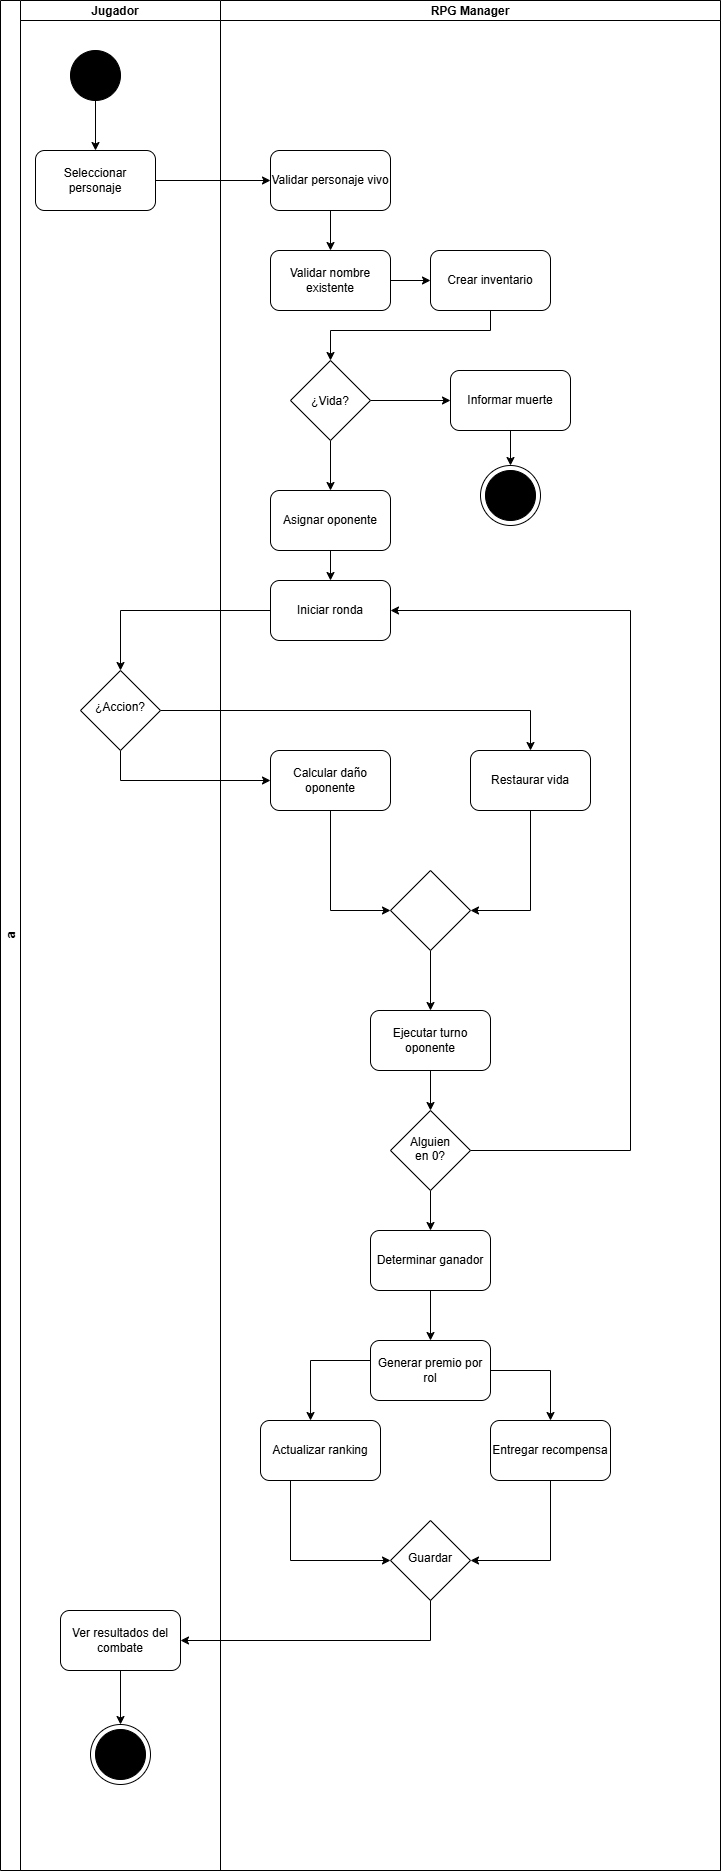

The diagram above was exported from draw.io. Its source (the exported page's mxGraphModel, read from the mxfile embedded in the PNG):
<mxGraphModel dx="843" dy="456" grid="1" gridSize="10" guides="1" tooltips="1" connect="1" arrows="1" fold="1" page="1" pageScale="1" pageWidth="827" pageHeight="1169" math="0" shadow="0">
  <root>
    <mxCell id="0" />
    <mxCell id="1" parent="0" />
    <mxCell id="roPs_qKB5ExQRJ2B_6pM-7" parent="1" style="swimlane;childLayout=stackLayout;resizeParent=1;resizeParentMax=0;startSize=20;horizontal=0;horizontalStack=1;" value="a" vertex="1">
      <mxGeometry height="1870" width="720" x="40" as="geometry">
        <mxRectangle height="60" width="40" x="160" y="80" as="alternateBounds" />
      </mxGeometry>
    </mxCell>
    <mxCell id="roPs_qKB5ExQRJ2B_6pM-16" edge="1" parent="roPs_qKB5ExQRJ2B_6pM-7" source="roPs_qKB5ExQRJ2B_6pM-13" style="edgeStyle=orthogonalEdgeStyle;rounded=0;orthogonalLoop=1;jettySize=auto;html=1;entryX=0;entryY=0.5;entryDx=0;entryDy=0;defaultLabelBackgroundColor=page;" target="roPs_qKB5ExQRJ2B_6pM-15">
      <mxGeometry relative="1" as="geometry" />
    </mxCell>
    <mxCell id="eg8rms3_Bll9pMB2tWgk-14" edge="1" parent="roPs_qKB5ExQRJ2B_6pM-7" source="eg8rms3_Bll9pMB2tWgk-11" style="edgeStyle=orthogonalEdgeStyle;rounded=0;orthogonalLoop=1;jettySize=auto;html=1;defaultLabelBackgroundColor=page;" target="eg8rms3_Bll9pMB2tWgk-12">
      <mxGeometry relative="1" as="geometry" />
    </mxCell>
    <mxCell id="eg8rms3_Bll9pMB2tWgk-21" edge="1" parent="roPs_qKB5ExQRJ2B_6pM-7" source="eg8rms3_Bll9pMB2tWgk-12" style="edgeStyle=orthogonalEdgeStyle;rounded=0;orthogonalLoop=1;jettySize=auto;html=1;entryX=0;entryY=0.5;entryDx=0;entryDy=0;defaultLabelBackgroundColor=page;" target="eg8rms3_Bll9pMB2tWgk-15">
      <mxGeometry relative="1" as="geometry">
        <Array as="points">
          <mxPoint x="120" y="780" />
        </Array>
      </mxGeometry>
    </mxCell>
    <mxCell id="eg8rms3_Bll9pMB2tWgk-22" edge="1" parent="roPs_qKB5ExQRJ2B_6pM-7" source="eg8rms3_Bll9pMB2tWgk-12" style="edgeStyle=orthogonalEdgeStyle;rounded=0;orthogonalLoop=1;jettySize=auto;html=1;entryX=0.5;entryY=0;entryDx=0;entryDy=0;defaultLabelBackgroundColor=page;" target="eg8rms3_Bll9pMB2tWgk-16">
      <mxGeometry relative="1" as="geometry" />
    </mxCell>
    <mxCell id="roPs_qKB5ExQRJ2B_6pM-8" parent="roPs_qKB5ExQRJ2B_6pM-7" style="swimlane;startSize=20;" value="Jugador   " vertex="1">
      <mxGeometry height="1870" width="200" x="20" as="geometry" />
    </mxCell>
    <mxCell id="roPs_qKB5ExQRJ2B_6pM-14" edge="1" parent="roPs_qKB5ExQRJ2B_6pM-8" source="roPs_qKB5ExQRJ2B_6pM-12" style="edgeStyle=orthogonalEdgeStyle;rounded=0;orthogonalLoop=1;jettySize=auto;html=1;defaultLabelBackgroundColor=page;" target="roPs_qKB5ExQRJ2B_6pM-13" value="">
      <mxGeometry relative="1" as="geometry" />
    </mxCell>
    <mxCell id="roPs_qKB5ExQRJ2B_6pM-12" parent="roPs_qKB5ExQRJ2B_6pM-8" style="ellipse;whiteSpace=wrap;html=1;shapeInside=1;aspect=fixed;fillColor=#000000;" value="" vertex="1">
      <mxGeometry height="50" width="50" x="50" y="50" as="geometry" />
    </mxCell>
    <mxCell id="roPs_qKB5ExQRJ2B_6pM-13" parent="roPs_qKB5ExQRJ2B_6pM-8" style="rounded=1;whiteSpace=wrap;html=1;roundedPerimeter=1;" value="Seleccionar personaje" vertex="1">
      <mxGeometry height="60" width="120" x="15" y="150" as="geometry" />
    </mxCell>
    <mxCell id="eg8rms3_Bll9pMB2tWgk-12" parent="roPs_qKB5ExQRJ2B_6pM-8" style="rhombus;whiteSpace=wrap;html=1;shapeInside=1;" value="¿Accion?" vertex="1">
      <mxGeometry height="80" width="80" x="60" y="670" as="geometry" />
    </mxCell>
    <mxCell id="eg8rms3_Bll9pMB2tWgk-50" edge="1" parent="roPs_qKB5ExQRJ2B_6pM-8" source="eg8rms3_Bll9pMB2tWgk-43" style="edgeStyle=orthogonalEdgeStyle;rounded=0;orthogonalLoop=1;jettySize=auto;html=1;entryX=0.5;entryY=0;entryDx=0;entryDy=0;defaultLabelBackgroundColor=page;" target="eg8rms3_Bll9pMB2tWgk-47">
      <mxGeometry relative="1" as="geometry" />
    </mxCell>
    <mxCell id="eg8rms3_Bll9pMB2tWgk-43" parent="roPs_qKB5ExQRJ2B_6pM-8" style="rounded=1;whiteSpace=wrap;html=1;roundedPerimeter=1;" value="Ver resultados del combate" vertex="1">
      <mxGeometry height="60" width="120" x="40" y="1610" as="geometry" />
    </mxCell>
    <mxCell id="eg8rms3_Bll9pMB2tWgk-47" parent="roPs_qKB5ExQRJ2B_6pM-8" style="ellipse;whiteSpace=wrap;html=1;shapeInside=1;aspect=fixed;fillColor=none;" value="" vertex="1">
      <mxGeometry height="60" width="60" x="70" y="1724" as="geometry" />
    </mxCell>
    <mxCell id="eg8rms3_Bll9pMB2tWgk-48" parent="roPs_qKB5ExQRJ2B_6pM-8" style="ellipse;whiteSpace=wrap;html=1;shapeInside=1;aspect=fixed;fillColor=#000000;" value="" vertex="1">
      <mxGeometry height="50" width="50" x="75" y="1729" as="geometry" />
    </mxCell>
    <mxCell id="roPs_qKB5ExQRJ2B_6pM-9" parent="roPs_qKB5ExQRJ2B_6pM-7" style="swimlane;startSize=20;" value="RPG Manager" vertex="1">
      <mxGeometry height="1870" width="500" x="220" as="geometry" />
    </mxCell>
    <mxCell id="eg8rms3_Bll9pMB2tWgk-2" edge="1" parent="roPs_qKB5ExQRJ2B_6pM-9" source="roPs_qKB5ExQRJ2B_6pM-15" style="edgeStyle=orthogonalEdgeStyle;rounded=0;orthogonalLoop=1;jettySize=auto;html=1;defaultLabelBackgroundColor=page;" target="eg8rms3_Bll9pMB2tWgk-1">
      <mxGeometry relative="1" as="geometry" />
    </mxCell>
    <mxCell id="roPs_qKB5ExQRJ2B_6pM-15" parent="roPs_qKB5ExQRJ2B_6pM-9" style="rounded=1;whiteSpace=wrap;html=1;roundedPerimeter=1;" value="Validar personaje vivo" vertex="1">
      <mxGeometry height="60" width="120" x="50" y="150" as="geometry" />
    </mxCell>
    <mxCell id="eg8rms3_Bll9pMB2tWgk-4" edge="1" parent="roPs_qKB5ExQRJ2B_6pM-9" source="roPs_qKB5ExQRJ2B_6pM-17" style="edgeStyle=orthogonalEdgeStyle;rounded=0;orthogonalLoop=1;jettySize=auto;html=1;entryX=0;entryY=0.5;entryDx=0;entryDy=0;defaultLabelBackgroundColor=page;" target="roPs_qKB5ExQRJ2B_6pM-19">
      <mxGeometry relative="1" as="geometry" />
    </mxCell>
    <mxCell id="eg8rms3_Bll9pMB2tWgk-10" edge="1" parent="roPs_qKB5ExQRJ2B_6pM-9" source="roPs_qKB5ExQRJ2B_6pM-17" style="edgeStyle=orthogonalEdgeStyle;rounded=0;orthogonalLoop=1;jettySize=auto;html=1;defaultLabelBackgroundColor=page;" target="eg8rms3_Bll9pMB2tWgk-9">
      <mxGeometry relative="1" as="geometry" />
    </mxCell>
    <mxCell id="roPs_qKB5ExQRJ2B_6pM-17" parent="roPs_qKB5ExQRJ2B_6pM-9" style="rhombus;whiteSpace=wrap;html=1;shapeInside=1;" value="¿Vida?" vertex="1">
      <mxGeometry height="80" width="80" x="70" y="360" as="geometry" />
    </mxCell>
    <mxCell id="eg8rms3_Bll9pMB2tWgk-8" edge="1" parent="roPs_qKB5ExQRJ2B_6pM-9" source="roPs_qKB5ExQRJ2B_6pM-19" style="edgeStyle=orthogonalEdgeStyle;rounded=0;orthogonalLoop=1;jettySize=auto;html=1;entryX=0.5;entryY=0;entryDx=0;entryDy=0;defaultLabelBackgroundColor=page;" target="eg8rms3_Bll9pMB2tWgk-7">
      <mxGeometry relative="1" as="geometry" />
    </mxCell>
    <mxCell id="roPs_qKB5ExQRJ2B_6pM-19" parent="roPs_qKB5ExQRJ2B_6pM-9" style="rounded=1;whiteSpace=wrap;html=1;roundedPerimeter=1;" value="Informar muerte" vertex="1">
      <mxGeometry height="60" width="120" x="230" y="370" as="geometry" />
    </mxCell>
    <mxCell id="eg8rms3_Bll9pMB2tWgk-18" edge="1" parent="roPs_qKB5ExQRJ2B_6pM-9" source="eg8rms3_Bll9pMB2tWgk-1" style="edgeStyle=orthogonalEdgeStyle;rounded=0;orthogonalLoop=1;jettySize=auto;html=1;entryX=0;entryY=0.5;entryDx=0;entryDy=0;defaultLabelBackgroundColor=page;" target="eg8rms3_Bll9pMB2tWgk-17">
      <mxGeometry relative="1" as="geometry" />
    </mxCell>
    <mxCell id="eg8rms3_Bll9pMB2tWgk-1" parent="roPs_qKB5ExQRJ2B_6pM-9" style="rounded=1;whiteSpace=wrap;html=1;roundedPerimeter=1;" value="Validar nombre existente" vertex="1">
      <mxGeometry height="60" width="120" x="50" y="250" as="geometry" />
    </mxCell>
    <mxCell id="eg8rms3_Bll9pMB2tWgk-6" parent="roPs_qKB5ExQRJ2B_6pM-9" style="ellipse;whiteSpace=wrap;html=1;shapeInside=1;aspect=fixed;fillColor=#000000;" value="" vertex="1">
      <mxGeometry height="50" width="50" x="265" y="470" as="geometry" />
    </mxCell>
    <mxCell id="eg8rms3_Bll9pMB2tWgk-7" parent="roPs_qKB5ExQRJ2B_6pM-9" style="ellipse;whiteSpace=wrap;html=1;shapeInside=1;aspect=fixed;fillColor=none;" value="" vertex="1">
      <mxGeometry height="60" width="60" x="260" y="465" as="geometry" />
    </mxCell>
    <mxCell id="eg8rms3_Bll9pMB2tWgk-13" edge="1" parent="roPs_qKB5ExQRJ2B_6pM-9" source="eg8rms3_Bll9pMB2tWgk-9" style="edgeStyle=orthogonalEdgeStyle;rounded=0;orthogonalLoop=1;jettySize=auto;html=1;defaultLabelBackgroundColor=page;" target="eg8rms3_Bll9pMB2tWgk-11">
      <mxGeometry relative="1" as="geometry" />
    </mxCell>
    <mxCell id="eg8rms3_Bll9pMB2tWgk-9" parent="roPs_qKB5ExQRJ2B_6pM-9" style="rounded=1;whiteSpace=wrap;html=1;roundedPerimeter=1;" value="Asignar oponente" vertex="1">
      <mxGeometry height="60" width="120" x="50" y="490" as="geometry" />
    </mxCell>
    <mxCell id="eg8rms3_Bll9pMB2tWgk-11" parent="roPs_qKB5ExQRJ2B_6pM-9" style="rounded=1;whiteSpace=wrap;html=1;roundedPerimeter=1;" value="Iniciar ronda" vertex="1">
      <mxGeometry height="60" width="120" x="50" y="580" as="geometry" />
    </mxCell>
    <mxCell id="eg8rms3_Bll9pMB2tWgk-24" edge="1" parent="roPs_qKB5ExQRJ2B_6pM-9" source="eg8rms3_Bll9pMB2tWgk-15" style="edgeStyle=orthogonalEdgeStyle;rounded=0;orthogonalLoop=1;jettySize=auto;html=1;entryX=0;entryY=0.5;entryDx=0;entryDy=0;defaultLabelBackgroundColor=page;" target="eg8rms3_Bll9pMB2tWgk-20">
      <mxGeometry relative="1" as="geometry" />
    </mxCell>
    <mxCell id="eg8rms3_Bll9pMB2tWgk-15" parent="roPs_qKB5ExQRJ2B_6pM-9" style="rounded=1;whiteSpace=wrap;html=1;roundedPerimeter=1;" value="Calcular daño oponente" vertex="1">
      <mxGeometry height="60" width="120" x="50" y="750" as="geometry" />
    </mxCell>
    <mxCell id="eg8rms3_Bll9pMB2tWgk-25" edge="1" parent="roPs_qKB5ExQRJ2B_6pM-9" source="eg8rms3_Bll9pMB2tWgk-16" style="edgeStyle=orthogonalEdgeStyle;rounded=0;orthogonalLoop=1;jettySize=auto;html=1;defaultLabelBackgroundColor=page;entryX=1;entryY=0.5;entryDx=0;entryDy=0;" target="eg8rms3_Bll9pMB2tWgk-20">
      <mxGeometry relative="1" as="geometry" />
    </mxCell>
    <mxCell id="eg8rms3_Bll9pMB2tWgk-16" parent="roPs_qKB5ExQRJ2B_6pM-9" style="rounded=1;whiteSpace=wrap;html=1;roundedPerimeter=1;" value="Restaurar vida" vertex="1">
      <mxGeometry height="60" width="120" x="250" y="750" as="geometry" />
    </mxCell>
    <mxCell id="eg8rms3_Bll9pMB2tWgk-19" edge="1" parent="roPs_qKB5ExQRJ2B_6pM-9" source="eg8rms3_Bll9pMB2tWgk-17" style="edgeStyle=orthogonalEdgeStyle;rounded=0;orthogonalLoop=1;jettySize=auto;html=1;defaultLabelBackgroundColor=page;" target="roPs_qKB5ExQRJ2B_6pM-17">
      <mxGeometry relative="1" as="geometry">
        <Array as="points">
          <mxPoint x="270" y="330" />
          <mxPoint x="110" y="330" />
        </Array>
      </mxGeometry>
    </mxCell>
    <mxCell id="eg8rms3_Bll9pMB2tWgk-17" parent="roPs_qKB5ExQRJ2B_6pM-9" style="rounded=1;whiteSpace=wrap;html=1;roundedPerimeter=1;" value="Crear inventario" vertex="1">
      <mxGeometry height="60" width="120" x="210" y="250" as="geometry" />
    </mxCell>
    <mxCell id="eg8rms3_Bll9pMB2tWgk-27" edge="1" parent="roPs_qKB5ExQRJ2B_6pM-9" source="eg8rms3_Bll9pMB2tWgk-20" style="edgeStyle=orthogonalEdgeStyle;rounded=0;orthogonalLoop=1;jettySize=auto;html=1;entryX=0.5;entryY=0;entryDx=0;entryDy=0;defaultLabelBackgroundColor=page;" target="eg8rms3_Bll9pMB2tWgk-26">
      <mxGeometry relative="1" as="geometry" />
    </mxCell>
    <mxCell id="eg8rms3_Bll9pMB2tWgk-20" parent="roPs_qKB5ExQRJ2B_6pM-9" style="rhombus;whiteSpace=wrap;html=1;shapeInside=1;" value="&amp;nbsp;" vertex="1">
      <mxGeometry height="80" width="80" x="170" y="870" as="geometry" />
    </mxCell>
    <mxCell id="eg8rms3_Bll9pMB2tWgk-31" edge="1" parent="roPs_qKB5ExQRJ2B_6pM-9" source="eg8rms3_Bll9pMB2tWgk-26" style="edgeStyle=orthogonalEdgeStyle;rounded=0;orthogonalLoop=1;jettySize=auto;html=1;entryX=0.5;entryY=0;entryDx=0;entryDy=0;defaultLabelBackgroundColor=page;" target="eg8rms3_Bll9pMB2tWgk-30">
      <mxGeometry relative="1" as="geometry" />
    </mxCell>
    <mxCell id="eg8rms3_Bll9pMB2tWgk-26" parent="roPs_qKB5ExQRJ2B_6pM-9" style="rounded=1;whiteSpace=wrap;html=1;roundedPerimeter=1;" value="Ejecutar turno oponente" vertex="1">
      <mxGeometry height="60" width="120" x="150" y="1010" as="geometry" />
    </mxCell>
    <mxCell id="eg8rms3_Bll9pMB2tWgk-32" edge="1" parent="roPs_qKB5ExQRJ2B_6pM-9" source="eg8rms3_Bll9pMB2tWgk-30" style="edgeStyle=orthogonalEdgeStyle;rounded=0;orthogonalLoop=1;jettySize=auto;html=1;exitX=1;exitY=0.5;exitDx=0;exitDy=0;entryX=1;entryY=0.5;entryDx=0;entryDy=0;defaultLabelBackgroundColor=page;" target="eg8rms3_Bll9pMB2tWgk-11">
      <mxGeometry relative="1" as="geometry">
        <Array as="points">
          <mxPoint x="410" y="1150" />
          <mxPoint x="410" y="610" />
        </Array>
      </mxGeometry>
    </mxCell>
    <mxCell id="eg8rms3_Bll9pMB2tWgk-34" edge="1" parent="roPs_qKB5ExQRJ2B_6pM-9" source="eg8rms3_Bll9pMB2tWgk-30" style="edgeStyle=orthogonalEdgeStyle;rounded=0;orthogonalLoop=1;jettySize=auto;html=1;entryX=0.5;entryY=0;entryDx=0;entryDy=0;defaultLabelBackgroundColor=page;" target="eg8rms3_Bll9pMB2tWgk-33">
      <mxGeometry relative="1" as="geometry" />
    </mxCell>
    <mxCell id="eg8rms3_Bll9pMB2tWgk-30" parent="roPs_qKB5ExQRJ2B_6pM-9" style="rhombus;whiteSpace=wrap;html=1;shapeInside=1;" value="Alguien en 0?" vertex="1">
      <mxGeometry height="80" width="80" x="170" y="1110" as="geometry" />
    </mxCell>
    <mxCell id="eg8rms3_Bll9pMB2tWgk-36" edge="1" parent="roPs_qKB5ExQRJ2B_6pM-9" source="eg8rms3_Bll9pMB2tWgk-33" style="edgeStyle=orthogonalEdgeStyle;rounded=0;orthogonalLoop=1;jettySize=auto;html=1;entryX=0.5;entryY=0;entryDx=0;entryDy=0;defaultLabelBackgroundColor=page;" target="eg8rms3_Bll9pMB2tWgk-35">
      <mxGeometry relative="1" as="geometry" />
    </mxCell>
    <mxCell id="eg8rms3_Bll9pMB2tWgk-33" parent="roPs_qKB5ExQRJ2B_6pM-9" style="rounded=1;whiteSpace=wrap;html=1;roundedPerimeter=1;" value="Determinar ganador" vertex="1">
      <mxGeometry height="60" width="120" x="150" y="1230" as="geometry" />
    </mxCell>
    <mxCell id="eg8rms3_Bll9pMB2tWgk-39" edge="1" parent="roPs_qKB5ExQRJ2B_6pM-9" source="eg8rms3_Bll9pMB2tWgk-35" style="edgeStyle=orthogonalEdgeStyle;rounded=0;orthogonalLoop=1;jettySize=auto;html=1;defaultLabelBackgroundColor=page;" target="eg8rms3_Bll9pMB2tWgk-37">
      <mxGeometry relative="1" as="geometry">
        <Array as="points">
          <mxPoint x="330" y="1370" />
        </Array>
      </mxGeometry>
    </mxCell>
    <mxCell id="eg8rms3_Bll9pMB2tWgk-40" edge="1" parent="roPs_qKB5ExQRJ2B_6pM-9" source="eg8rms3_Bll9pMB2tWgk-35" style="edgeStyle=orthogonalEdgeStyle;rounded=0;orthogonalLoop=1;jettySize=auto;html=1;defaultLabelBackgroundColor=page;entryX=0.41;entryY=-0.041;entryDx=0;entryDy=0;" target="eg8rms3_Bll9pMB2tWgk-38">
      <mxGeometry relative="1" as="geometry">
        <Array as="points">
          <mxPoint x="90" y="1360" />
        </Array>
        <mxPoint x="90" y="1410" as="targetPoint" />
      </mxGeometry>
    </mxCell>
    <mxCell id="eg8rms3_Bll9pMB2tWgk-35" parent="roPs_qKB5ExQRJ2B_6pM-9" style="rounded=1;whiteSpace=wrap;html=1;roundedPerimeter=1;" value="Generar premio por rol" vertex="1">
      <mxGeometry height="60" width="120" x="150" y="1340" as="geometry" />
    </mxCell>
    <mxCell id="eg8rms3_Bll9pMB2tWgk-45" edge="1" parent="roPs_qKB5ExQRJ2B_6pM-9" source="eg8rms3_Bll9pMB2tWgk-37" style="edgeStyle=orthogonalEdgeStyle;rounded=0;orthogonalLoop=1;jettySize=auto;html=1;defaultLabelBackgroundColor=page;" target="eg8rms3_Bll9pMB2tWgk-41">
      <mxGeometry relative="1" as="geometry">
        <Array as="points">
          <mxPoint x="330" y="1560" />
        </Array>
      </mxGeometry>
    </mxCell>
    <mxCell id="eg8rms3_Bll9pMB2tWgk-37" parent="roPs_qKB5ExQRJ2B_6pM-9" style="rounded=1;whiteSpace=wrap;html=1;roundedPerimeter=1;" value="Entregar recompensa" vertex="1">
      <mxGeometry height="60" width="120" x="270" y="1420" as="geometry" />
    </mxCell>
    <mxCell id="eg8rms3_Bll9pMB2tWgk-44" edge="1" parent="roPs_qKB5ExQRJ2B_6pM-9" source="eg8rms3_Bll9pMB2tWgk-38" style="edgeStyle=orthogonalEdgeStyle;rounded=0;orthogonalLoop=1;jettySize=auto;html=1;entryX=0;entryY=0.5;entryDx=0;entryDy=0;defaultLabelBackgroundColor=page;" target="eg8rms3_Bll9pMB2tWgk-41">
      <mxGeometry relative="1" x="-0.4706" as="geometry">
        <Array as="points">
          <mxPoint x="70" y="1560" />
        </Array>
      </mxGeometry>
    </mxCell>
    <mxCell id="eg8rms3_Bll9pMB2tWgk-38" parent="roPs_qKB5ExQRJ2B_6pM-9" style="rounded=1;whiteSpace=wrap;html=1;roundedPerimeter=1;" value="Actualizar ranking" vertex="1">
      <mxGeometry height="60" width="120" x="40" y="1420" as="geometry" />
    </mxCell>
    <mxCell id="eg8rms3_Bll9pMB2tWgk-41" parent="roPs_qKB5ExQRJ2B_6pM-9" style="rhombus;whiteSpace=wrap;html=1;shapeInside=1;" value="Guardar" vertex="1">
      <mxGeometry height="80" width="80" x="170" y="1520" as="geometry" />
    </mxCell>
    <mxCell id="eg8rms3_Bll9pMB2tWgk-46" edge="1" parent="roPs_qKB5ExQRJ2B_6pM-7" source="eg8rms3_Bll9pMB2tWgk-41" style="edgeStyle=orthogonalEdgeStyle;rounded=0;orthogonalLoop=1;jettySize=auto;html=1;defaultLabelBackgroundColor=page;" target="eg8rms3_Bll9pMB2tWgk-43">
      <mxGeometry relative="1" as="geometry">
        <Array as="points">
          <mxPoint x="430" y="1640" />
        </Array>
      </mxGeometry>
    </mxCell>
  </root>
</mxGraphModel>